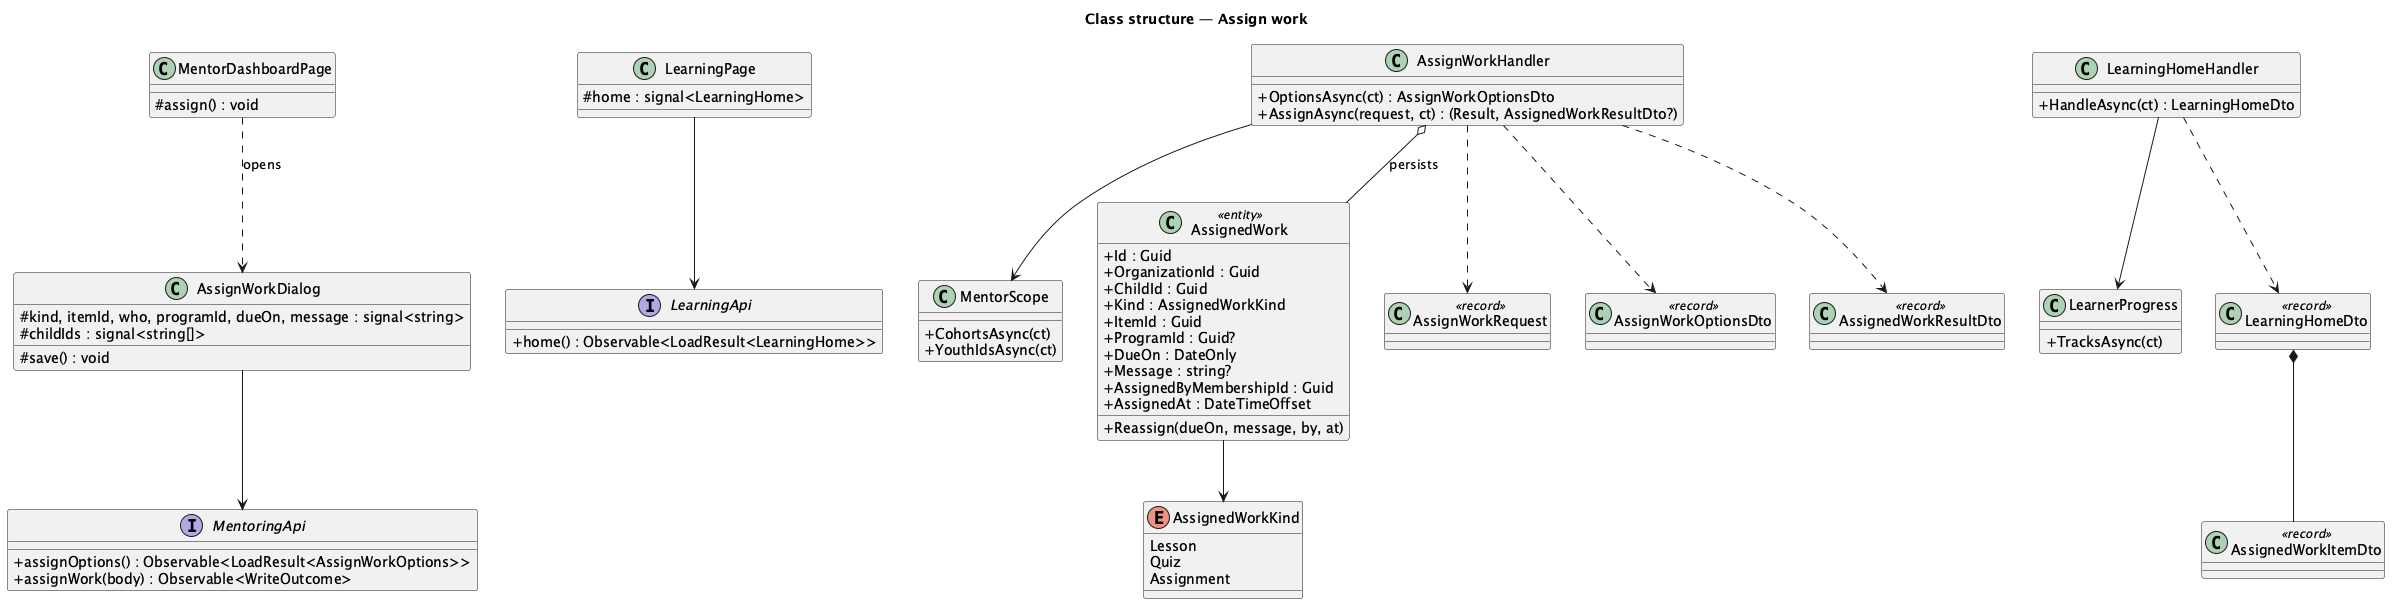

The diagram above was rendered by PlantUML. Its source (embedded in the PNG):
@startuml
title Class structure — Assign work
skinparam classAttributeIconSize 0
class MentorDashboardPage {
  #assign() : void
}
class AssignWorkDialog {
  #kind, itemId, who, programId, dueOn, message : signal<string>
  #childIds : signal<string[]>
  #save() : void
}
class LearningPage {
  #home : signal<LearningHome>
}
interface MentoringApi {
  +assignOptions() : Observable<LoadResult<AssignWorkOptions>>
  +assignWork(body) : Observable<WriteOutcome>
}
interface LearningApi {
  +home() : Observable<LoadResult<LearningHome>>
}
class AssignWorkHandler {
  +OptionsAsync(ct) : AssignWorkOptionsDto
  +AssignAsync(request, ct) : (Result, AssignedWorkResultDto?)
}
class LearningHomeHandler {
  +HandleAsync(ct) : LearningHomeDto
}
class MentorScope {
  +CohortsAsync(ct)
  +YouthIdsAsync(ct)
}
class LearnerProgress {
  +TracksAsync(ct)
}
class AssignedWork <<entity>> {
  +Id : Guid
  +OrganizationId : Guid
  +ChildId : Guid
  +Kind : AssignedWorkKind
  +ItemId : Guid
  +ProgramId : Guid?
  +DueOn : DateOnly
  +Message : string?
  +AssignedByMembershipId : Guid
  +AssignedAt : DateTimeOffset
  +Reassign(dueOn, message, by, at)
}
enum AssignedWorkKind {
  Lesson
  Quiz
  Assignment
}
class AssignWorkRequest <<record>>
class AssignWorkOptionsDto <<record>>
class AssignedWorkResultDto <<record>>
class AssignedWorkItemDto <<record>>
class LearningHomeDto <<record>>
MentorDashboardPage ..> AssignWorkDialog : opens
AssignWorkDialog --> MentoringApi
LearningPage --> LearningApi
AssignWorkHandler --> MentorScope
AssignWorkHandler ..> AssignWorkRequest
AssignWorkHandler ..> AssignWorkOptionsDto
AssignWorkHandler ..> AssignedWorkResultDto
AssignWorkHandler o-- AssignedWork : persists
LearningHomeHandler --> LearnerProgress
LearningHomeHandler ..> LearningHomeDto
LearningHomeDto *-- AssignedWorkItemDto
AssignedWork --> AssignedWorkKind
@enduml